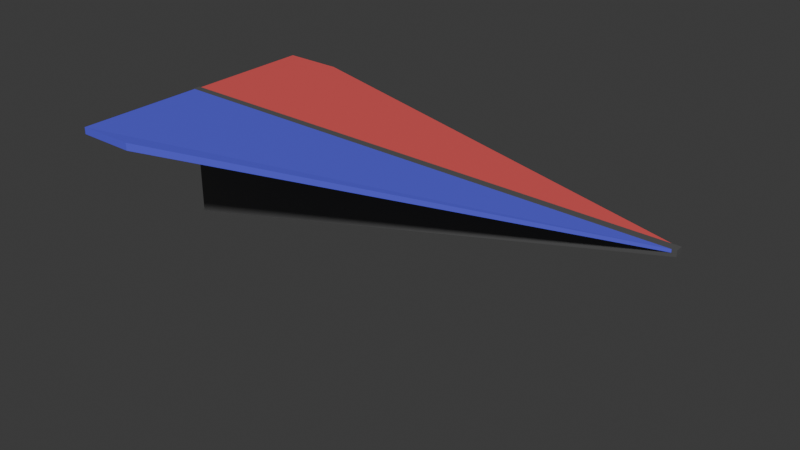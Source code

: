 # Source: PaperPlane.blend  (saved by Blender 4.2.66; exported with 4.5.12 LTS)
import bpy
from mathutils import Matrix  # noqa: F401  (used for matrix-valued properties, if any)

bpy.ops.wm.read_factory_settings(use_empty=True)
scene = bpy.context.scene
scene.name = 'Scene'

# ---- collections
col_collection = bpy.data.collections.new('Collection'); scene.collection.children.link(col_collection)

# ---- materials (node trees are filled in below, after node groups)
mat_material_004 = bpy.data.materials.new('Material.004')
mat_material_011 = bpy.data.materials.new('Material.011')
mat_material_012 = bpy.data.materials.new('Material.012')

# ---- material node trees
mat_material_004.use_nodes = True; mat_material_004.node_tree.nodes.clear()
_N = mat_material_004.node_tree.nodes; _L = mat_material_004.node_tree.links
n0 = _N.new('ShaderNodeBsdfPrincipled'); n0.name = 'Principled BSDF'; n0.location = (10, 300)
n0.inputs[0].default_value = (0.1, 0.1, 0.1, 1.0)
n1 = _N.new('ShaderNodeOutputMaterial'); n1.name = 'Material Output'; n1.location = (300, 300)
_L.new(n0.outputs[0], n1.inputs[0])
n1.is_active_output = True
mat_material_011.use_nodes = True; mat_material_011.node_tree.nodes.clear()
_N = mat_material_011.node_tree.nodes; _L = mat_material_011.node_tree.links
n0 = _N.new('ShaderNodeBsdfPrincipled'); n0.name = 'Principled BSDF'; n0.location = (10, 300)
n0.inputs[0].default_value = (0.8, 0.1, 0.1, 1.0)
n1 = _N.new('ShaderNodeOutputMaterial'); n1.name = 'Material Output'; n1.location = (300, 300)
_L.new(n0.outputs[0], n1.inputs[0])
n1.is_active_output = True
mat_material_012.use_nodes = True; mat_material_012.node_tree.nodes.clear()
_N = mat_material_012.node_tree.nodes; _L = mat_material_012.node_tree.links
n0 = _N.new('ShaderNodeBsdfPrincipled'); n0.name = 'Principled BSDF'; n0.location = (10, 300)
n0.inputs[0].default_value = (0.1, 0.1, 0.8, 1.0)
n1 = _N.new('ShaderNodeOutputMaterial'); n1.name = 'Material Output'; n1.location = (300, 300)
_L.new(n0.outputs[0], n1.inputs[0])
n1.is_active_output = True

# ---- world
world_world = bpy.data.worlds.new('World'); scene.world = world_world
world_world.use_nodes = True; world_world.node_tree.nodes.clear()
_N = world_world.node_tree.nodes; _L = world_world.node_tree.links
n0 = _N.new('ShaderNodeOutputWorld'); n0.name = 'World Output'; n0.location = (300, 300)
n1 = _N.new('ShaderNodeBackground'); n1.name = 'Background'; n1.location = (10, 300)
n1.inputs[0].default_value = (0.05088, 0.05088, 0.05088, 1.0)
_L.new(n1.outputs[0], n0.inputs[0])
n0.is_active_output = True
world_world.color = (0.05088, 0.05088, 0.05088)
world_world.sun_shadow_jitter_overblur = 0.0

# ---- meshes
me_cube_001 = bpy.data.meshes.new('Cube.001')
me_cube_001.from_pydata([(-3.906, 0.01, -1.0), (-3.906, 0.01, 1.0), (-3.906, -0.1, -1.0), (-3.906, -0.1, 1.0), (3.906, 0.01, 0.9185), (3.906, 0.01, 1.0), (3.906, -0.1, 0.9185), (3.906, -0.1, 1.0)], [], [(0, 1, 3, 2), (2, 3, 7, 6), (6, 7, 5, 4), (4, 5, 1, 0), (2, 6, 4, 0), (7, 3, 1, 5)])
me_cube_001.polygons.foreach_set('use_smooth', [True] * 6)
_k = set([(0, 1), (0, 2), (0, 4), (1, 3), (1, 5), (2, 3), (2, 6), (3, 7), (4, 5), (4, 6), (5, 7), (6, 7)])
me_cube_001.attributes.new('sharp_edge', 'BOOLEAN', 'EDGE').data.foreach_set('value', [ (min(e.vertices), max(e.vertices)) in _k for e in me_cube_001.edges])
_uv = me_cube_001.uv_layers.new(name='UVMap')
_uv.uv.foreach_set('vector', [0.375, 0.0, 0.625, 0.0, 0.625, 0.25, 0.375, 0.25, 0.375, 0.25, 0.625, 0.25, 0.625, 0.5, 0.375, 0.5, 0.375, 0.5, 0.625, 0.5, 0.625, 0.75, 0.375, 0.75, 0.375, 0.75, 0.625, 0.75, 0.625, 1.0, 0.375, 1.0, 0.125, 0.5, 0.375, 0.5, 0.375, 0.75, 0.125, 0.75, 0.625, 0.5, 0.875, 0.5, 0.875, 0.75, 0.625, 0.75])
me_cube_001.materials.append(mat_material_004)
me_cube_001.update()
me_cube_001.normals_split_custom_set([tuple(v) for v in zip(*[iter([1.0, 0.0, 0.0, 1.0, 0.0, 0.0, 1.0, 0.0, 0.0, 1.0, 0.0, 0.0, 0.0, 1.0, 0.0, 0.0, 1.0, 0.0, 0.0, 1.0, 0.0, 0.0, 1.0, 0.0, -1.0, 0.0, 0.0, -1.0, 0.0, 0.0, -1.0, 0.0, 0.0, -1.0, 0.0, 0.0, 0.0, -1.0, 0.0, 0.0, -1.0, 0.0, 0.0, -1.0, 0.0, 0.0, -1.0, 0.0, -0.2385, 0.0, 0.9711, -0.2385, 0.0, 0.9711, -0.2385, 0.0, 0.9711, -0.2385, 0.0, 0.9711, 0.0, 0.0, -1.0, 0.0, 0.0, -1.0, 0.0, 0.0, -1.0, 0.0, 0.0, -1.0])] * 3)])
me_cube_011 = bpy.data.meshes.new('Cube.011')
me_cube_011.from_pydata([(-7.658, -0.02668, -0.02686), (-7.658, -0.02668, 0.07466), (-7.658, 1.959, -0.02686), (-7.658, 1.959, 0.07466), (0.08901, 0.01543, 0.03163), (0.08901, 0.01543, 0.07466), (-6.773, 1.959, -0.03709), (-6.773, 1.959, 0.07466)], [], [(0, 1, 3, 2), (2, 3, 7, 6), (6, 7, 5, 4), (4, 5, 1, 0), (2, 6, 4, 0), (7, 3, 1, 5)])
_uv = me_cube_011.uv_layers.new(name='UVMap')
_uv.uv.foreach_set('vector', [0.375, 0.0, 0.625, 0.0, 0.625, 0.25, 0.375, 0.25, 0.375, 0.25, 0.625, 0.25, 0.625, 0.5, 0.375, 0.5, 0.375, 0.5, 0.625, 0.5, 0.625, 0.75, 0.375, 0.75, 0.375, 0.75, 0.625, 0.75, 0.625, 1.0, 0.375, 1.0, 0.125, 0.5, 0.375, 0.5, 0.375, 0.75, 0.125, 0.75, 0.625, 0.5, 0.875, 0.5, 0.875, 0.75, 0.625, 0.75])
me_cube_011.materials.append(mat_material_011)
me_cube_011.update()
me_cube_003 = bpy.data.meshes.new('Cube.003')
me_cube_003.from_pydata([(-7.73, -0.01495, 0.02833), (-7.73, -0.01495, 0.1299), (-7.73, 1.97, 0.02833), (-7.73, 1.97, 0.1299), (0.01686, 0.02716, 0.03319), (0.01686, 0.02716, 0.07622), (-6.846, 1.97, 0.0181), (-6.846, 1.97, 0.1299)], [], [(0, 1, 3, 2), (2, 3, 7, 6), (6, 7, 5, 4), (4, 5, 1, 0), (2, 6, 4, 0), (7, 3, 1, 5)])
_uv = me_cube_003.uv_layers.new(name='UVMap')
_uv.uv.foreach_set('vector', [0.375, 0.0, 0.625, 0.0, 0.625, 0.25, 0.375, 0.25, 0.375, 0.25, 0.625, 0.25, 0.625, 0.5, 0.375, 0.5, 0.375, 0.5, 0.625, 0.5, 0.625, 0.75, 0.375, 0.75, 0.375, 0.75, 0.625, 0.75, 0.625, 1.0, 0.375, 1.0, 0.125, 0.5, 0.375, 0.5, 0.375, 0.75, 0.125, 0.75, 0.625, 0.5, 0.875, 0.5, 0.875, 0.75, 0.625, 0.75])
me_cube_003.materials.append(mat_material_012)
me_cube_003.update()

# ---- objects
ob_body = bpy.data.objects.new('Body', me_cube_001)
ob_leftwing = bpy.data.objects.new('LeftWing', me_cube_011)
ob_rightwing = bpy.data.objects.new('RightWing', me_cube_003)

# ---- transforms, parenting, visibility, modifiers, constraints
ob_body.location = (0.0, 0.055, 0.3442)
ob_body.lock_rotation = (True, True, True)
ob_body.lock_scale = (True, True, True)
ob_body.color = (0.8, 0.8, 0.8, 1.0)
ob_leftwing.parent = ob_body
ob_leftwing.matrix_parent_inverse = Matrix(((1.0, -0.0, 0.0, -0.0), (-0.0, 1.0, -0.0, -0.055), (0.0, -0.0, 1.0, -0.3442), (-0.0, 0.0, -0.0, 1.0)))
ob_leftwing.location = (3.773, 0.04144, 1.261)
ob_leftwing.scale = (1.0, 1.0, 1.0)
ob_leftwing.lock_scale = (True, True, True)
ob_rightwing.parent = ob_body
ob_rightwing.matrix_parent_inverse = Matrix(((1.0, -0.0, 0.0, -0.0), (-0.0, 1.0, -0.0, -0.055), (0.0, -0.0, 1.0, -0.3442), (-0.0, 0.0, -0.0, 1.0)))
ob_rightwing.location = (3.846, -0.01168, 1.371)
ob_rightwing.rotation_euler = (-3.142, 0.0, 0.0)
ob_rightwing.scale = (1.0, 1.0, 1.0)
ob_rightwing.lock_scale = (True, True, True)

# ---- collection membership
col_collection.objects.link(ob_body)
col_collection.objects.link(ob_leftwing)
col_collection.objects.link(ob_rightwing)

# ---- scene / render settings (as saved in the file)
scene.frame_start = 1; scene.frame_end = 250; scene.frame_set(1)
scene.render.engine = 'BLENDER_EEVEE_NEXT'
bpy.context.view_layer.update()

# ---- added for rendering (the .blend has no active camera and no usable light): camera, sun
cam_auto = bpy.data.cameras.new('AutoCamera')
cam_auto.lens = 50.0
cam_auto.sensor_width = 36.0
cam_auto.clip_end = 1000.0
ob_auto_camera = bpy.data.objects.new('AutoCamera', cam_auto)
scene.collection.objects.link(ob_auto_camera)
ob_auto_camera.location = (8.32227, -9.97771, 7.00645)
ob_auto_camera.rotation_euler = (1.09748, -7.21219e-08, 0.694738)
scene.camera = ob_auto_camera
light_auto_sun = bpy.data.lights.new('AutoSun', 'SUN')
light_auto_sun.energy = 3.0
light_auto_sun.angle = 0.0523599
ob_auto_sun = bpy.data.objects.new('AutoSun', light_auto_sun)
scene.collection.objects.link(ob_auto_sun)
ob_auto_sun.rotation_euler = (0.872665, 0.174533, 0.523599)
bpy.context.view_layer.update()
